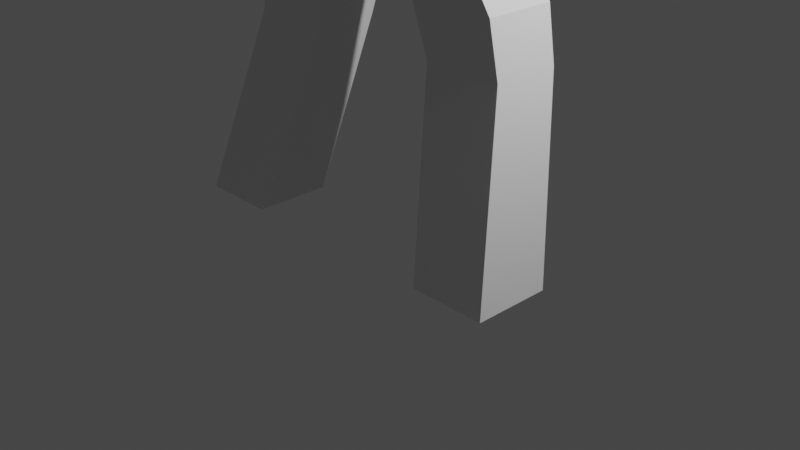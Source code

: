 # Source: untitled.blend  (saved by Blender 2.90.8; exported with 4.5.12 LTS)
import bpy
from mathutils import Matrix  # noqa: F401  (used for matrix-valued properties, if any)

bpy.ops.wm.read_factory_settings(use_empty=True)
scene = bpy.context.scene
scene.name = 'Scene'

# ---- collections
col_collection = bpy.data.collections.new('Collection'); scene.collection.children.link(col_collection)

# ---- materials (node trees are filled in below, after node groups)
mat_material = bpy.data.materials.new('Material')
mat_material.alpha_threshold = 0.0
mat_material.use_transparent_shadow = False
mat_material.line_color = (0.0, 0.0, 0.0, 1.0)

# ---- material node trees
mat_material.use_nodes = True; mat_material.node_tree.nodes.clear()
_N = mat_material.node_tree.nodes; _L = mat_material.node_tree.links
n0 = _N.new('ShaderNodeOutputMaterial'); n0.name = 'Material Output'; n0.location = (300, 300)
n1 = _N.new('ShaderNodeBsdfPrincipled'); n1.name = 'Principled BSDF'; n1.location = (10, 300)
n1.distribution = 'GGX'
n1.subsurface_method = 'BURLEY'
n1.inputs[2].default_value = 0.4
n1.inputs[3].default_value = 1.45
n1.inputs[27].default_value = (0.0, 0.0, 0.0, 1.0)
n1.inputs[28].default_value = 1.0
_L.new(n1.outputs[0], n0.inputs[0])
n0.is_active_output = True

# ---- world
world_world = bpy.data.worlds.new('World'); scene.world = world_world
world_world.use_nodes = True; world_world.node_tree.nodes.clear()
_N = world_world.node_tree.nodes; _L = world_world.node_tree.links
n0 = _N.new('ShaderNodeOutputWorld'); n0.name = 'World Output'; n0.location = (300, 300)
n1 = _N.new('ShaderNodeBackground'); n1.name = 'Background'; n1.location = (10, 300)
n1.inputs[0].default_value = (0.05088, 0.05088, 0.05088, 1.0)
_L.new(n1.outputs[0], n0.inputs[0])
n0.is_active_output = True
world_world.color = (0.05088, 0.05088, 0.05088)
world_world.use_sun_shadow = False
world_world.sun_shadow_jitter_overblur = 0.0

# ---- cameras
cam_camera = bpy.data.cameras.new('Camera')
cam_camera.clip_end = 100.0
cam_camera.ortho_scale = 7.314

# ---- lights
light_light = bpy.data.lights.new('Light', 'POINT')
light_light.transmission_factor = 0.0
light_light.energy = 1000.0
light_light.shadow_soft_size = 0.1
light_light.shadow_maximum_resolution = 0.006
light_light.use_absolute_resolution = True

# ---- meshes
me_cube = bpy.data.meshes.new('Cube')
me_cube.from_pydata([(1.582, 0.3437, 1.919), (1.941, -0.06191, 1.788e-07), (1.582, -0.3749, 1.919), (1.941, -0.8839, 1.788e-07), (0.7305, 0.3218, 1.919), (1.125, -0.06191, 1.788e-07), (0.7305, -0.3531, 1.919), (1.125, -0.8839, 1.788e-07), (1.482, -0.3912, 2.458), (0.6101, -0.4211, 2.458), (1.482, 0.3599, 2.458), (0.6101, 0.3898, 2.458), (0.942, -0.6456, 3.705), (1.222e-06, -0.7882, 3.705), (0.942, 0.2202, 3.705), (1.222e-06, 0.3628, 3.705), (1.074, -0.694, 5.89), (1.222e-06, -0.7882, 5.892), (1.074, 0.08222, 5.89), (1.222e-06, 0.2987, 5.892), (1.074, -0.694, 6.618), (1.222e-06, -0.6737, 6.633), (1.074, 0.08222, 6.618), (1.222e-06, 0.1842, 6.633), (2.218, -0.07683, 5.999), (2.218, -0.6698, 5.999), (2.218, -0.07683, 6.491), (2.218, -0.6698, 6.491), (2.775, -0.06574, 6.011), (2.775, -0.616, 6.011), (2.775, -0.06574, 6.478), (2.775, -0.616, 6.478), (4.301, 0.06289, 6.11), (4.301, -0.3613, 6.11), (4.301, 0.06289, 6.394), (4.301, -0.3613, 6.394), (0.8747, -0.6706, 4.595), (1.222e-06, -0.7882, 4.597), (1.222e-06, 0.2936, 4.597), (0.8747, 0.1489, 4.595)], [], [(4, 6, 9, 11), (3, 2, 6, 7), (7, 6, 4, 5), (5, 1, 3, 7), (1, 0, 2, 3), (5, 4, 0, 1), (11, 9, 13, 15), (2, 0, 10, 8), (0, 4, 11, 10), (6, 2, 8, 9), (37, 36, 16, 17), (9, 8, 12, 13), (10, 11, 15, 14), (8, 10, 14, 12), (18, 19, 23, 22), (39, 38, 19, 18), (36, 39, 18, 16), (38, 37, 17, 19), (22, 23, 21, 20), (20, 16, 25, 27), (19, 17, 21, 23), (17, 16, 20, 21), (27, 25, 29, 31), (16, 18, 24, 25), (18, 22, 26, 24), (22, 20, 27, 26), (30, 31, 35, 34), (26, 27, 31, 30), (24, 26, 30, 28), (25, 24, 28, 29), (33, 32, 34, 35), (28, 30, 34, 32), (29, 28, 32, 33), (31, 29, 33, 35), (15, 13, 37, 38), (12, 14, 39, 36), (14, 15, 38, 39), (13, 12, 36, 37)])
_uv = me_cube.uv_layers.new(name='UVMap')
_uv.uv.foreach_set('vector', [0.625, 0.25, 0.625, 0.0, 0.625, 0.0, 0.625, 0.25, 0.375, 0.75, 0.625, 0.75, 0.625, 1.0, 0.375, 1.0, 0.375, 0.0, 0.625, 0.0, 0.625, 0.25, 0.375, 0.25, 0.125, 0.5, 0.375, 0.5, 0.375, 0.75, 0.125, 0.75, 0.375, 0.5, 0.625, 0.5, 0.625, 0.75, 0.375, 0.75, 0.375, 0.25, 0.625, 0.25, 0.625, 0.5, 0.375, 0.5, 0.625, 0.25, 0.625, 0.0, 0.625, 0.0, 0.625, 0.25, 0.625, 0.75, 0.625, 0.5, 0.625, 0.5, 0.625, 0.75, 0.625, 0.5, 0.625, 0.25, 0.625, 0.25, 0.625, 0.5, 0.625, 1.0, 0.625, 0.75, 0.625, 0.75, 0.625, 1.0, 0.625, 1.0, 0.625, 0.75, 0.625, 0.75, 0.625, 1.0, 0.625, 1.0, 0.625, 0.75, 0.625, 0.75, 0.625, 1.0, 0.625, 0.5, 0.625, 0.25, 0.625, 0.25, 0.625, 0.5, 0.625, 0.75, 0.625, 0.5, 0.625, 0.5, 0.625, 0.75, 0.625, 0.5, 0.625, 0.25, 0.625, 0.25, 0.625, 0.5, 0.625, 0.5, 0.625, 0.25, 0.625, 0.25, 0.625, 0.5, 0.625, 0.75, 0.625, 0.5, 0.625, 0.5, 0.625, 0.75, 0.625, 0.25, 0.625, 0.0, 0.625, 0.0, 0.625, 0.25, 0.625, 0.5, 0.875, 0.5, 0.875, 0.75, 0.625, 0.75, 0.625, 0.75, 0.625, 0.75, 0.625, 0.75, 0.625, 0.75, 0.625, 0.25, 0.625, 0.0, 0.625, 0.0, 0.625, 0.25, 0.625, 1.0, 0.625, 0.75, 0.625, 0.75, 0.625, 1.0, 0.625, 0.75, 0.625, 0.75, 0.625, 0.75, 0.625, 0.75, 0.625, 0.75, 0.625, 0.5, 0.625, 0.5, 0.625, 0.75, 0.625, 0.5, 0.625, 0.5, 0.625, 0.5, 0.625, 0.5, 0.625, 0.5, 0.625, 0.75, 0.625, 0.75, 0.625, 0.5, 0.625, 0.5, 0.625, 0.75, 0.625, 0.75, 0.625, 0.5, 0.625, 0.5, 0.625, 0.75, 0.625, 0.75, 0.625, 0.5, 0.625, 0.5, 0.625, 0.5, 0.625, 0.5, 0.625, 0.5, 0.625, 0.75, 0.625, 0.5, 0.625, 0.5, 0.625, 0.75, 0.625, 0.75, 0.625, 0.5, 0.625, 0.5, 0.625, 0.75, 0.625, 0.5, 0.625, 0.5, 0.625, 0.5, 0.625, 0.5, 0.625, 0.75, 0.625, 0.5, 0.625, 0.5, 0.625, 0.75, 0.625, 0.75, 0.625, 0.75, 0.625, 0.75, 0.625, 0.75, 0.625, 0.25, 0.625, 0.0, 0.625, 0.0, 0.625, 0.25, 0.625, 0.75, 0.625, 0.5, 0.625, 0.5, 0.625, 0.75, 0.625, 0.5, 0.625, 0.25, 0.625, 0.25, 0.625, 0.5, 0.625, 1.0, 0.625, 0.75, 0.625, 0.75, 0.625, 1.0])
me_cube.materials.append(mat_material)
me_cube.use_remesh_preserve_volume = False
me_cube.use_remesh_preserve_attributes = False
me_cube.use_mirror_vertex_groups = False
me_cube.update()

# ---- objects
ob_cube = bpy.data.objects.new('Cube', me_cube)
ob_light = bpy.data.objects.new('Light', light_light)
ob_camera = bpy.data.objects.new('Camera', cam_camera)

# ---- transforms, parenting, visibility, modifiers, constraints
ob_cube.location = (0.0, 0.0, 0.0)
ob_cube.lock_rotations_4d = False
ob_cube.empty_display_type = 'ARROWS'
ob_cube.lineart.crease_threshold = 0.0
_m = ob_cube.modifiers.new('Mirror', 'MIRROR')
_m.use_clip = True
ob_light.location = (4.076, 1.005, 5.904)
ob_light.rotation_euler = (0.6503, 0.05522, 1.866)
ob_light.lock_rotations_4d = False
ob_light.empty_display_type = 'ARROWS'
ob_light.color = (0.0, 0.0, 0.0, 0.0)
ob_light.lineart.crease_threshold = 0.0
ob_camera.location = (7.359, -6.926, 4.958)
ob_camera.rotation_euler = (1.109, 0.0, 0.8149)
ob_camera.lock_rotations_4d = False
ob_camera.empty_display_type = 'ARROWS'
ob_camera.color = (0.0, 0.0, 0.0, 0.0)
ob_camera.display_type = 'WIRE'
ob_camera.lineart.crease_threshold = 0.0

# ---- collection membership
col_collection.objects.link(ob_cube)
col_collection.objects.link(ob_light)
col_collection.objects.link(ob_camera)

# ---- scene / render settings (as saved in the file)
scene.camera = ob_camera
scene.frame_start = 1; scene.frame_end = 250; scene.frame_set(1)
scene.render.engine = 'BLENDER_EEVEE_NEXT'
scene.cycles.use_denoising = False
scene.cycles.samples = 128
scene.cycles.sampling_pattern = 'TABULATED_SOBOL'
scene.cycles.use_adaptive_sampling = False
scene.cycles.use_light_tree = False
scene.view_settings.view_transform = 'Filmic'
bpy.context.view_layer.update()
